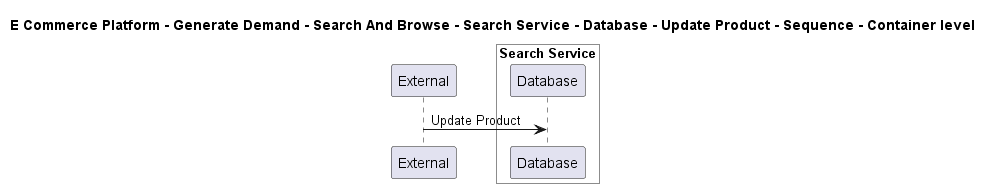

The diagram above was rendered by PlantUML. Its source (embedded in the PNG):
@startuml

title E Commerce Platform - Generate Demand - Search And Browse - Search Service - Database - Update Product - Sequence - Container level

participant "External" as C4InterFlow.SoftwareSystems.ExternalSystem

box "Search Service" #White
    participant "Database" as ECommercePlatform.GenerateDemand.SearchAndBrowse.SoftwareSystems.SearchService.Containers.Database
end box


C4InterFlow.SoftwareSystems.ExternalSystem -> ECommercePlatform.GenerateDemand.SearchAndBrowse.SoftwareSystems.SearchService.Containers.Database : Update Product


@enduml